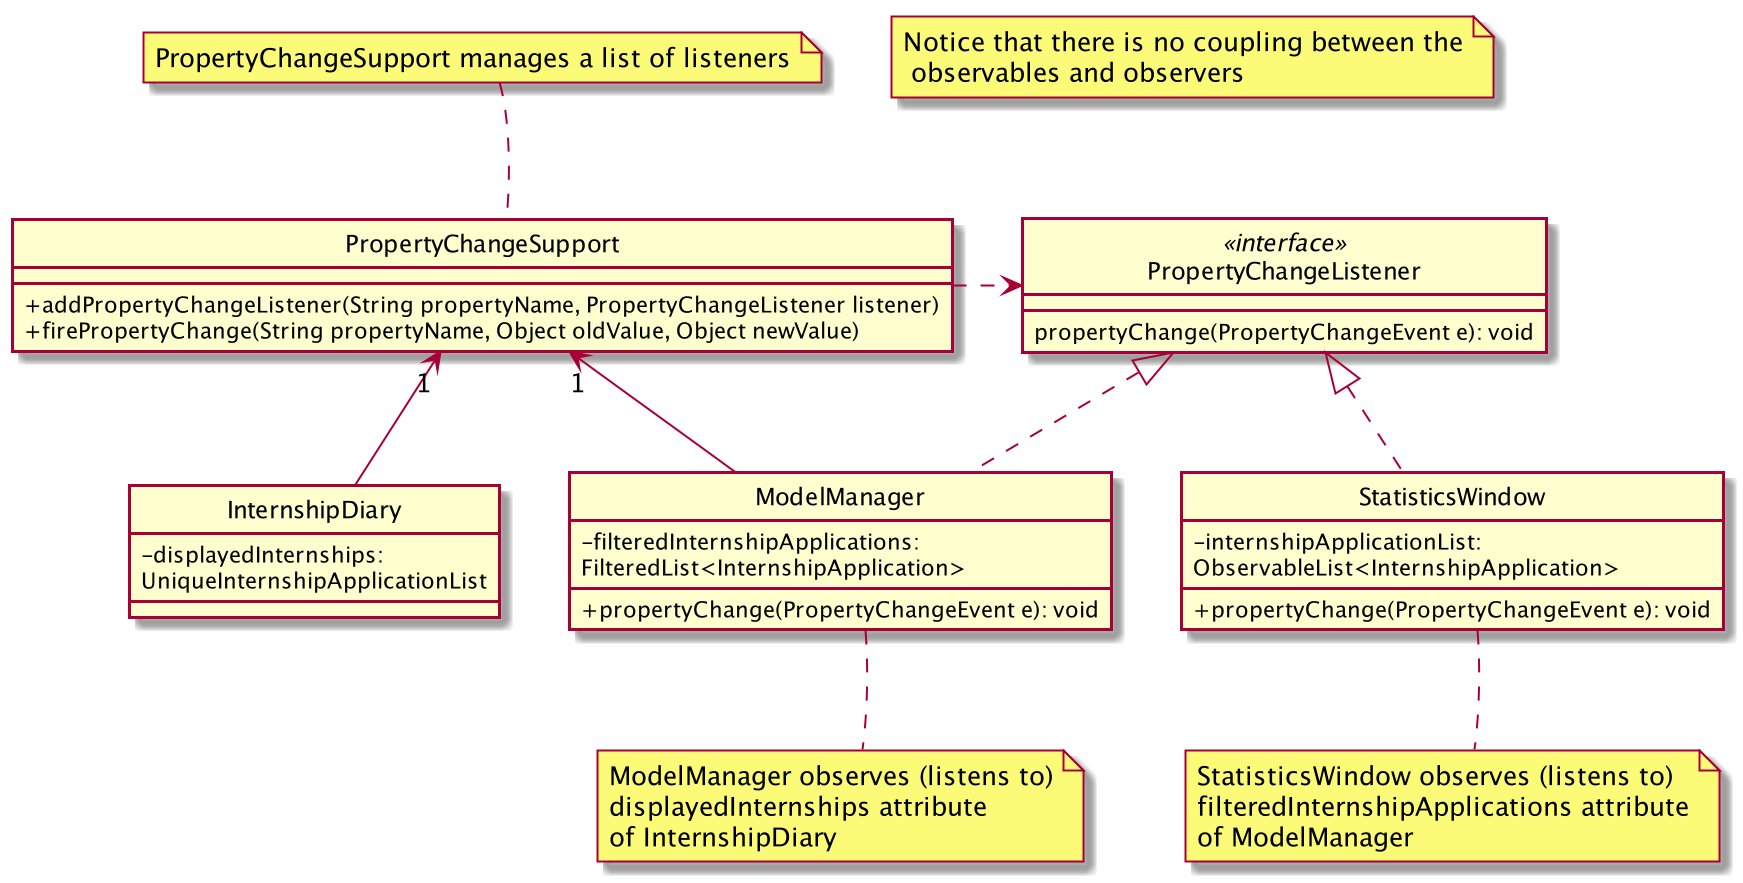

The diagram above was rendered by PlantUML. Its source (embedded in the PNG):
@startuml

hide circle
skinparam classAttributeIconSize 0


note "PropertyChangeSupport manages a list of listeners" as manageListeners
PropertyChangeSupport .up[hidden]. manageListeners
PropertyChangeSupport .up. manageListeners

note "ModelManager observes (listens to)\ndisplayedInternships attribute\nof InternshipDiary" as modelManagerObserves
modelManagerObserves .up[hidden]. ModelManager
modelManagerObserves .up. ModelManager

note "StatisticsWindow observes (listens to)\nfilteredInternshipApplications attribute\nof ModelManager" as statisticsWindowObserves
statisticsWindowObserves .up[hidden]. StatisticsWindow
statisticsWindowObserves .up. StatisticsWindow

note "Notice that there is no coupling between the\n observables and observers" as N1


Class InternshipDiary {
    - displayedInternships: \nUniqueInternshipApplicationList
}

Class ModelManager implements PropertyChangeListener {
     - filteredInternshipApplications: \nFilteredList<InternshipApplication>
    + propertyChange(PropertyChangeEvent e): void
}

Class StatisticsWindow implements PropertyChangeListener {
    - internshipApplicationList: \nObservableList<InternshipApplication>
    + propertyChange(PropertyChangeEvent e): void
}

class PropertyChangeListener <<interface>> {
    propertyChange(PropertyChangeEvent e): void
}

class PropertyChangeSupport {
    + addPropertyChangeListener(String propertyName, PropertyChangeListener listener)
    + firePropertyChange(String propertyName, Object oldValue, Object newValue)
}

InternshipDiary -up-> "1" PropertyChangeSupport
ModelManager -up-> "1" PropertyChangeSupport

PropertyChangeSupport .right.> PropertyChangeListener






@enduml